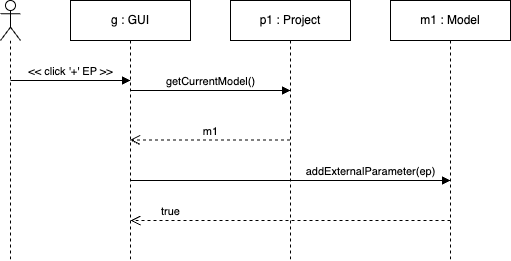

The diagram above was exported from draw.io. Its source (the exported page's mxGraphModel, read from the mxfile embedded in the PNG):
<mxGraphModel dx="2307" dy="1184" grid="1" gridSize="10" guides="1" tooltips="1" connect="1" arrows="1" fold="1" page="1" pageScale="1" pageWidth="827" pageHeight="1169" math="0" shadow="0">
  <root>
    <mxCell id="0" />
    <mxCell id="1" parent="0" />
    <mxCell id="TFxd2dRcrWyaWa4BOjOt-2" value="" style="shape=umlLifeline;perimeter=lifelinePerimeter;whiteSpace=wrap;html=1;container=1;dropTarget=0;collapsible=0;recursiveResize=0;outlineConnect=0;portConstraint=eastwest;newEdgeStyle={&quot;curved&quot;:0,&quot;rounded&quot;:0};participant=umlActor;" vertex="1" parent="1">
      <mxGeometry x="130" y="100" width="20" height="260" as="geometry" />
    </mxCell>
    <mxCell id="TFxd2dRcrWyaWa4BOjOt-3" value="p1 : Project" style="shape=umlLifeline;perimeter=lifelinePerimeter;whiteSpace=wrap;html=1;container=1;dropTarget=0;collapsible=0;recursiveResize=0;outlineConnect=0;portConstraint=eastwest;newEdgeStyle={&quot;curved&quot;:0,&quot;rounded&quot;:0};" vertex="1" parent="1">
      <mxGeometry x="360" y="100" width="120" height="260" as="geometry" />
    </mxCell>
    <mxCell id="TFxd2dRcrWyaWa4BOjOt-4" value="m1 : Model" style="shape=umlLifeline;perimeter=lifelinePerimeter;whiteSpace=wrap;html=1;container=1;dropTarget=0;collapsible=0;recursiveResize=0;outlineConnect=0;portConstraint=eastwest;newEdgeStyle={&quot;curved&quot;:0,&quot;rounded&quot;:0};" vertex="1" parent="1">
      <mxGeometry x="520" y="100" width="120" height="260" as="geometry" />
    </mxCell>
    <mxCell id="TFxd2dRcrWyaWa4BOjOt-5" value="&amp;lt;&amp;lt; click '+' EP &amp;gt;&amp;gt;" style="html=1;verticalAlign=bottom;endArrow=block;curved=0;rounded=0;" edge="1" parent="1">
      <mxGeometry width="80" relative="1" as="geometry">
        <mxPoint x="140" y="180" as="sourcePoint" />
        <mxPoint x="260" y="180" as="targetPoint" />
        <mxPoint as="offset" />
      </mxGeometry>
    </mxCell>
    <mxCell id="TFxd2dRcrWyaWa4BOjOt-7" value="g : GUI" style="shape=umlLifeline;perimeter=lifelinePerimeter;whiteSpace=wrap;html=1;container=1;dropTarget=0;collapsible=0;recursiveResize=0;outlineConnect=0;portConstraint=eastwest;newEdgeStyle={&quot;curved&quot;:0,&quot;rounded&quot;:0};" vertex="1" parent="1">
      <mxGeometry x="200" y="100" width="120" height="260" as="geometry" />
    </mxCell>
    <mxCell id="TFxd2dRcrWyaWa4BOjOt-8" value="getCurrentModel()" style="html=1;verticalAlign=bottom;endArrow=block;curved=0;rounded=0;" edge="1" parent="1">
      <mxGeometry width="80" relative="1" as="geometry">
        <mxPoint x="260" y="190" as="sourcePoint" />
        <mxPoint x="420" y="190" as="targetPoint" />
      </mxGeometry>
    </mxCell>
    <mxCell id="TFxd2dRcrWyaWa4BOjOt-12" value="m1" style="html=1;verticalAlign=bottom;endArrow=open;dashed=1;endSize=8;curved=0;rounded=0;" edge="1" parent="1">
      <mxGeometry relative="1" as="geometry">
        <mxPoint x="419.5" y="239.5" as="sourcePoint" />
        <mxPoint x="259.5" y="239.5" as="targetPoint" />
      </mxGeometry>
    </mxCell>
    <mxCell id="TFxd2dRcrWyaWa4BOjOt-13" value="addExternalParameter(ep)" style="html=1;verticalAlign=bottom;endArrow=block;curved=0;rounded=0;" edge="1" parent="1">
      <mxGeometry x="0.5" width="80" relative="1" as="geometry">
        <mxPoint x="260" y="280" as="sourcePoint" />
        <mxPoint x="580" y="280" as="targetPoint" />
        <mxPoint as="offset" />
      </mxGeometry>
    </mxCell>
    <mxCell id="TFxd2dRcrWyaWa4BOjOt-14" value="true" style="html=1;verticalAlign=bottom;endArrow=open;dashed=1;endSize=8;curved=0;rounded=0;" edge="1" parent="1">
      <mxGeometry x="0.75" relative="1" as="geometry">
        <mxPoint x="580" y="320" as="sourcePoint" />
        <mxPoint x="260" y="320" as="targetPoint" />
        <mxPoint as="offset" />
      </mxGeometry>
    </mxCell>
  </root>
</mxGraphModel>